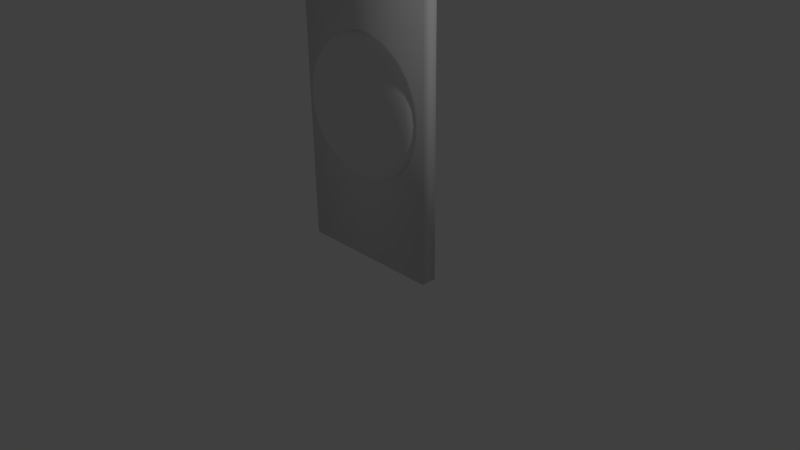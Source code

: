 # Source: StandupTarget_Target.blend  (saved by Blender 2.74.5; exported with 4.5.12 LTS)
import bpy
from mathutils import Matrix  # noqa: F401  (used for matrix-valued properties, if any)

bpy.ops.wm.read_factory_settings(use_empty=True)
scene = bpy.context.scene
scene.name = 'Scene'

# ---- collections
col_collection_1 = bpy.data.collections.new('Collection 1'); scene.collection.children.link(col_collection_1)

# ---- materials (node trees are filled in below, after node groups)
mat_material = bpy.data.materials.new('Material')
mat_material.alpha_threshold = 0.0
mat_material.use_transparent_shadow = False
mat_material.roughness = 0.5
mat_material.line_color = (0.0, 0.0, 0.0, 1.0)

# ---- material node trees

# ---- world
world_world = bpy.data.worlds.new('World'); scene.world = world_world
world_world.color = (0.05088, 0.05088, 0.05088)
world_world.use_sun_shadow = False
world_world.sun_shadow_jitter_overblur = 0.0
world_world.cycles.sampling_method = 'MANUAL'
world_world.cycles.sample_map_resolution = 256

# ---- cameras
cam_camera = bpy.data.cameras.new('Camera')
cam_camera.clip_end = 100.0
cam_camera.lens = 35.0
cam_camera.sensor_width = 32.0
cam_camera.sensor_height = 18.0
cam_camera.ortho_scale = 7.314
cam_camera.dof.focus_distance = 0.0
cam_camera.dof.aperture_fstop = 128.0

# ---- lights
light_lamp = bpy.data.lights.new('Lamp', 'POINT')
light_lamp.transmission_factor = 0.0
light_lamp.cutoff_distance = 30.0
light_lamp.energy = 100.0
light_lamp.shadow_buffer_clip_start = 1.001
light_lamp.shadow_soft_size = 0.1
light_lamp.shadow_maximum_resolution = 0.006
light_lamp.use_absolute_resolution = True
light_lamp.cycles.use_multiple_importance_sampling = False

# ---- meshes
me_cube = bpy.data.meshes.new('Cube')
me_cube.from_pydata([(1.0, 0.1, 0.0), (1.0, -0.1, 0.0), (-1.0, -0.1, 0.0), (-1.0, 0.1, 0.0), (1.0, 0.1, 4.0), (1.0, -0.1, 4.0), (-1.0, -0.1, 4.0), (-1.0, 0.1, 4.0), (-0.1756, -0.1109, 2.883), (-0.3444, -0.1109, 2.831), (-0.5, -0.1109, 2.748), (-0.6364, -0.1109, 2.636), (-0.7483, -0.1109, 2.5), (-0.8315, -0.1109, 2.344), (-0.8827, -0.1109, 2.176), (-0.9, -0.1109, 2.0), (-0.8827, -0.1109, 1.824), (-0.8315, -0.1109, 1.656), (-0.7483, -0.1109, 1.5), (-0.6364, -0.1109, 1.364), (-0.5, -0.1109, 1.252), (-0.3444, -0.1109, 1.169), (-0.1756, -0.1109, 1.117), (0.1756, -0.1109, 2.883), (0.3444, -0.1109, 2.831), (0.5, -0.1109, 2.748), (0.6364, -0.1109, 2.636), (0.7483, -0.1109, 2.5), (0.8315, -0.1109, 2.344), (0.8827, -0.1109, 2.176), (0.9, -0.1109, 2.0), (0.8827, -0.1109, 1.824), (0.8315, -0.1109, 1.656), (0.7483, -0.1109, 1.5), (0.6364, -0.1109, 1.364), (0.5, -0.1109, 1.252), (0.3444, -0.1109, 1.169), (0.1756, -0.1109, 1.117), (0.1722, -0.1194, 2.883), (0.3378, -0.1277, 2.831), (0.4904, -0.1353, 2.748), (0.6242, -0.1419, 2.636), (0.7339, -0.1474, 2.5), (0.8155, -0.1514, 2.344), (0.8657, -0.1539, 2.176), (0.8827, -0.1548, 2.0), (0.8657, -0.1539, 1.824), (0.8155, -0.1514, 1.656), (0.7339, -0.1474, 1.5), (0.6242, -0.1419, 1.364), (0.4904, -0.1353, 1.252), (0.3378, -0.1277, 1.169), (0.1722, -0.1194, 1.117), (0.1622, -0.1277, 2.883), (0.3182, -0.1438, 2.831), (0.462, -0.1587, 2.748), (0.588, -0.1717, 2.636), (0.6914, -0.1825, 2.5), (0.7682, -0.1904, 2.344), (0.8155, -0.1953, 2.176), (0.8315, -0.197, 2.0), (0.8155, -0.1953, 1.824), (0.7682, -0.1904, 1.656), (0.6914, -0.1825, 1.5), (0.588, -0.1717, 1.364), (0.462, -0.1587, 1.252), (0.3182, -0.1438, 1.169), (0.1622, -0.1277, 1.117), (0.146, -0.1353, 2.883), (0.2864, -0.1587, 2.831), (0.4157, -0.1803, 2.748), (0.5291, -0.1993, 2.636), (0.6222, -0.2148, 2.5), (0.6914, -0.2264, 2.344), (0.7339, -0.2335, 2.176), (0.7483, -0.2359, 2.0), (0.7339, -0.2335, 1.824), (0.6914, -0.2264, 1.656), (0.6222, -0.2148, 1.5), (0.5291, -0.1993, 1.364), (0.4157, -0.1803, 1.252), (0.2864, -0.1587, 1.169), (0.146, -0.1353, 1.117), (0.1242, -0.1419, 2.883), (0.2435, -0.1717, 2.831), (0.3536, -0.1993, 2.748), (0.45, -0.2234, 2.636), (0.5291, -0.2432, 2.5), (0.588, -0.2579, 2.344), (0.6242, -0.2669, 2.176), (0.6364, -0.27, 2.0), (0.6242, -0.2669, 1.824), (0.588, -0.2579, 1.656), (0.5291, -0.2432, 1.5), (0.45, -0.2234, 1.364), (0.3536, -0.1993, 1.252), (0.2435, -0.1717, 1.169), (0.1242, -0.1419, 1.117), (0.09755, -0.1474, 2.883), (0.1913, -0.1825, 2.831), (0.2778, -0.2148, 2.748), (0.3536, -0.2432, 2.636), (0.4157, -0.2664, 2.5), (0.462, -0.2837, 2.344), (0.4904, -0.2944, 2.176), (0.5, -0.2981, 2.0), (0.4904, -0.2944, 1.824), (0.462, -0.2837, 1.656), (0.4157, -0.2664, 1.5), (0.3536, -0.2432, 1.364), (0.2778, -0.2148, 1.252), (0.1913, -0.1825, 1.169), (0.09755, -0.1474, 1.117), (2.776e-07, -0.1109, 1.1), (0.06719, -0.1514, 2.883), (0.1318, -0.1904, 2.831), (0.1913, -0.2264, 2.748), (0.2435, -0.2579, 2.636), (0.2864, -0.2837, 2.5), (0.3182, -0.3044, 2.344), (0.3378, -0.3268, 2.176), (0.3444, -0.3372, 2.0), (0.3378, -0.3268, 1.824), (0.3182, -0.3044, 1.656), (0.2864, -0.2837, 1.5), (0.2435, -0.2579, 1.364), (0.1913, -0.2264, 1.252), (0.1318, -0.1904, 1.169), (0.06719, -0.1514, 1.117), (0.03425, -0.1539, 2.883), (0.06719, -0.1953, 2.831), (0.09755, -0.2335, 2.748), (0.1242, -0.2669, 2.636), (0.146, -0.2944, 2.5), (0.1622, -0.3268, 2.344), (0.1722, -0.3662, 2.176), (0.1756, -0.385, 2.0), (0.1722, -0.3662, 1.824), (0.1622, -0.3268, 1.656), (0.146, -0.2944, 1.5), (0.1242, -0.2669, 1.364), (0.09755, -0.2335, 1.252), (0.06719, -0.1953, 1.169), (0.03425, -0.1539, 1.117), (2.649e-07, -0.1548, 2.883), (2.38e-07, -0.197, 2.831), (2.38e-07, -0.2359, 2.748), (1.509e-07, -0.27, 2.636), (1.106e-07, -0.2981, 2.5), (2.716e-07, -0.3372, 2.344), (7.041e-08, -0.385, 2.176), (1.106e-07, -0.4092, 2.0), (7.041e-08, -0.385, 1.824), (2.716e-07, -0.3372, 1.656), (1.106e-07, -0.2981, 1.5), (1.509e-07, -0.27, 1.364), (2.179e-07, -0.2359, 1.252), (2.112e-07, -0.197, 1.169), (2.682e-07, -0.1548, 1.117), (-0.03425, -0.1539, 2.883), (-0.06719, -0.1953, 2.831), (-0.09755, -0.2335, 2.748), (-0.1242, -0.2669, 2.636), (-0.146, -0.2944, 2.5), (-0.1622, -0.3268, 2.344), (-0.1722, -0.3662, 2.176), (-0.1756, -0.385, 2.0), (-0.1722, -0.3662, 1.824), (-0.1622, -0.3268, 1.656), (-0.146, -0.2944, 1.5), (-0.1242, -0.2669, 1.364), (-0.09755, -0.2335, 1.252), (-0.06719, -0.1953, 1.169), (-0.03425, -0.1539, 1.117), (-0.06719, -0.1514, 2.883), (-0.1318, -0.1904, 2.831), (-0.1913, -0.2264, 2.748), (-0.2435, -0.2579, 2.636), (-0.2864, -0.2837, 2.5), (-0.3182, -0.3044, 2.344), (-0.3378, -0.3268, 2.176), (-0.3444, -0.3372, 2.0), (-0.3378, -0.3268, 1.824), (-0.3182, -0.3044, 1.656), (-0.2864, -0.2837, 1.5), (-0.2435, -0.2579, 1.364), (-0.1913, -0.2264, 1.252), (-0.1318, -0.1904, 1.169), (-0.06719, -0.1514, 1.117), (-0.09755, -0.1474, 2.883), (-0.1913, -0.1825, 2.831), (-0.2778, -0.2148, 2.748), (-0.3536, -0.2432, 2.636), (-0.4157, -0.2664, 2.5), (-0.462, -0.2837, 2.344), (-0.4904, -0.2944, 2.176), (-0.5, -0.2981, 2.0), (-0.4904, -0.2944, 1.824), (-0.462, -0.2837, 1.656), (-0.4157, -0.2664, 1.5), (-0.3536, -0.2432, 1.364), (-0.2778, -0.2148, 1.252), (-0.1913, -0.1825, 1.169), (-0.09755, -0.1474, 1.117), (-0.1242, -0.1419, 2.883), (-0.2435, -0.1717, 2.831), (-0.3536, -0.1993, 2.748), (-0.45, -0.2234, 2.636), (-0.5291, -0.2432, 2.5), (-0.588, -0.2579, 2.344), (-0.6242, -0.2669, 2.176), (-0.6364, -0.27, 2.0), (-0.6242, -0.2669, 1.824), (-0.588, -0.2579, 1.656), (-0.5291, -0.2432, 1.5), (-0.45, -0.2234, 1.364), (-0.3536, -0.1993, 1.252), (-0.2435, -0.1717, 1.169), (-0.1242, -0.1419, 1.117), (-0.146, -0.1353, 2.883), (-0.2864, -0.1587, 2.831), (-0.4157, -0.1803, 2.748), (-0.5291, -0.1993, 2.636), (-0.6222, -0.2148, 2.5), (-0.6914, -0.2264, 2.344), (-0.7339, -0.2335, 2.176), (-0.7483, -0.2359, 2.0), (-0.7339, -0.2335, 1.824), (-0.6914, -0.2264, 1.656), (-0.6222, -0.2148, 1.5), (-0.5291, -0.1993, 1.364), (-0.4157, -0.1803, 1.252), (-0.2864, -0.1587, 1.169), (-0.146, -0.1353, 1.117), (6.631e-09, -0.1109, 2.9), (-0.1622, -0.1277, 2.883), (-0.3182, -0.1438, 2.831), (-0.462, -0.1587, 2.748), (-0.588, -0.1717, 2.636), (-0.6914, -0.1825, 2.5), (-0.7682, -0.1904, 2.344), (-0.8155, -0.1953, 2.176), (-0.8315, -0.197, 2.0), (-0.8155, -0.1953, 1.824), (-0.7682, -0.1904, 1.656), (-0.6914, -0.1825, 1.5), (-0.588, -0.1717, 1.364), (-0.462, -0.1587, 1.252), (-0.3182, -0.1438, 1.169), (-0.1622, -0.1277, 1.117), (-0.1722, -0.1194, 2.883), (-0.3378, -0.1277, 2.831), (-0.4904, -0.1353, 2.748), (-0.6242, -0.1419, 2.636), (-0.7339, -0.1474, 2.5), (-0.8155, -0.1514, 2.344), (-0.8657, -0.1539, 2.176), (-0.8827, -0.1548, 2.0), (-0.8657, -0.1539, 1.824), (-0.8155, -0.1514, 1.656), (-0.7339, -0.1474, 1.5), (-0.6242, -0.1419, 1.364), (-0.4904, -0.1353, 1.252), (-0.3378, -0.1277, 1.169), (-0.1722, -0.1194, 1.117)], [], [(0, 1, 2, 3), (4, 7, 6, 5), (0, 4, 5, 1), (1, 5, 6, 2), (2, 6, 7, 3), (4, 0, 3, 7), (31, 30, 45, 46), (24, 23, 38, 39), (32, 31, 46, 47), (25, 24, 39, 40), (33, 32, 47, 48), (26, 25, 40, 41), (34, 33, 48, 49), (27, 26, 41, 42), (35, 34, 49, 50), (28, 27, 42, 43), (36, 35, 50, 51), (29, 28, 43, 44), (37, 36, 51, 52), (30, 29, 44, 45), (50, 49, 64, 65), (43, 42, 57, 58), (51, 50, 65, 66), (44, 43, 58, 59), (52, 51, 66, 67), (45, 44, 59, 60), (46, 45, 60, 61), (39, 38, 53, 54), (47, 46, 61, 62), (40, 39, 54, 55), (48, 47, 62, 63), (41, 40, 55, 56), (49, 48, 63, 64), (42, 41, 56, 57), (62, 61, 76, 77), (55, 54, 69, 70), (63, 62, 77, 78), (56, 55, 70, 71), (64, 63, 78, 79), (57, 56, 71, 72), (65, 64, 79, 80), (58, 57, 72, 73), (66, 65, 80, 81), (59, 58, 73, 74), (67, 66, 81, 82), (60, 59, 74, 75), (61, 60, 75, 76), (54, 53, 68, 69), (81, 80, 95, 96), (74, 73, 88, 89), (82, 81, 96, 97), (75, 74, 89, 90), (76, 75, 90, 91), (69, 68, 83, 84), (77, 76, 91, 92), (70, 69, 84, 85), (78, 77, 92, 93), (71, 70, 85, 86), (79, 78, 93, 94), (72, 71, 86, 87), (80, 79, 94, 95), (73, 72, 87, 88), (85, 84, 99, 100), (93, 92, 107, 108), (86, 85, 100, 101), (94, 93, 108, 109), (87, 86, 101, 102), (95, 94, 109, 110), (88, 87, 102, 103), (96, 95, 110, 111), (89, 88, 103, 104), (97, 96, 111, 112), (90, 89, 104, 105), (91, 90, 105, 106), (84, 83, 98, 99), (92, 91, 106, 107), (104, 103, 119, 120), (112, 111, 127, 128), (105, 104, 120, 121), (106, 105, 121, 122), (99, 98, 114, 115), (107, 106, 122, 123), (100, 99, 115, 116), (108, 107, 123, 124), (101, 100, 116, 117), (109, 108, 124, 125), (102, 101, 117, 118), (110, 109, 125, 126), (103, 102, 118, 119), (111, 110, 126, 127), (124, 123, 138, 139), (117, 116, 131, 132), (125, 124, 139, 140), (118, 117, 132, 133), (126, 125, 140, 141), (119, 118, 133, 134), (127, 126, 141, 142), (120, 119, 134, 135), (128, 127, 142, 143), (121, 120, 135, 136), (122, 121, 136, 137), (115, 114, 129, 130), (123, 122, 137, 138), (116, 115, 130, 131), (143, 142, 157, 158), (136, 135, 150, 151), (137, 136, 151, 152), (130, 129, 144, 145), (138, 137, 152, 153), (131, 130, 145, 146), (139, 138, 153, 154), (132, 131, 146, 147), (140, 139, 154, 155), (133, 132, 147, 148), (141, 140, 155, 156), (134, 133, 148, 149), (142, 141, 156, 157), (135, 134, 149, 150), (147, 146, 161, 162), (155, 154, 169, 170), (148, 147, 162, 163), (156, 155, 170, 171), (149, 148, 163, 164), (157, 156, 171, 172), (150, 149, 164, 165), (158, 157, 172, 173), (151, 150, 165, 166), (152, 151, 166, 167), (145, 144, 159, 160), (153, 152, 167, 168), (146, 145, 160, 161), (154, 153, 168, 169), (166, 165, 180, 181), (167, 166, 181, 182), (160, 159, 174, 175), (168, 167, 182, 183), (161, 160, 175, 176), (169, 168, 183, 184), (162, 161, 176, 177), (170, 169, 184, 185), (163, 162, 177, 178), (171, 170, 185, 186), (164, 163, 178, 179), (172, 171, 186, 187), (165, 164, 179, 180), (173, 172, 187, 188), (185, 184, 199, 200), (178, 177, 192, 193), (186, 185, 200, 201), (179, 178, 193, 194), (187, 186, 201, 202), (180, 179, 194, 195), (188, 187, 202, 203), (181, 180, 195, 196), (182, 181, 196, 197), (175, 174, 189, 190), (183, 182, 197, 198), (176, 175, 190, 191), (184, 183, 198, 199), (177, 176, 191, 192), (197, 196, 211, 212), (190, 189, 204, 205), (198, 197, 212, 213), (191, 190, 205, 206), (199, 198, 213, 214), (192, 191, 206, 207), (200, 199, 214, 215), (193, 192, 207, 208), (201, 200, 215, 216), (194, 193, 208, 209), (202, 201, 216, 217), (195, 194, 209, 210), (203, 202, 217, 218), (196, 195, 210, 211), (216, 215, 230, 231), (209, 208, 223, 224), (217, 216, 231, 232), (210, 209, 224, 225), (218, 217, 232, 233), (211, 210, 225, 226), (212, 211, 226, 227), (205, 204, 219, 220), (213, 212, 227, 228), (206, 205, 220, 221), (214, 213, 228, 229), (207, 206, 221, 222), (215, 214, 229, 230), (208, 207, 222, 223), (220, 219, 235, 236), (228, 227, 243, 244), (221, 220, 236, 237), (229, 228, 244, 245), (222, 221, 237, 238), (230, 229, 245, 246), (223, 222, 238, 239), (231, 230, 246, 247), (224, 223, 239, 240), (232, 231, 247, 248), (225, 224, 240, 241), (233, 232, 248, 249), (226, 225, 241, 242), (227, 226, 242, 243), (240, 239, 254, 255), (248, 247, 262, 263), (241, 240, 255, 256), (249, 248, 263, 264), (242, 241, 256, 257), (243, 242, 257, 258), (236, 235, 250, 251), (244, 243, 258, 259), (237, 236, 251, 252), (245, 244, 259, 260), (238, 237, 252, 253), (246, 245, 260, 261), (239, 238, 253, 254), (247, 246, 261, 262), (23, 234, 38), (113, 37, 52), (38, 234, 53), (113, 52, 67), (53, 234, 68), (113, 67, 82), (68, 234, 83), (113, 82, 97), (83, 234, 98), (113, 97, 112), (98, 234, 114), (113, 112, 128), (114, 234, 129), (113, 128, 143), (129, 234, 144), (113, 143, 158), (144, 234, 159), (113, 158, 173), (159, 234, 174), (113, 173, 188), (174, 234, 189), (113, 188, 203), (113, 203, 218), (189, 234, 204), (204, 234, 219), (113, 218, 233), (219, 234, 235), (113, 233, 249), (235, 234, 250), (113, 249, 264), (259, 258, 16, 17), (252, 251, 9, 10), (260, 259, 17, 18), (253, 252, 10, 11), (261, 260, 18, 19), (254, 253, 11, 12), (262, 261, 19, 20), (255, 254, 12, 13), (263, 262, 20, 21), (256, 255, 13, 14), (264, 263, 21, 22), (257, 256, 14, 15), (250, 234, 8), (113, 264, 22), (258, 257, 15, 16), (251, 250, 8, 9)])
me_cube.polygons.foreach_set('use_smooth', [True] * 262)
me_cube.materials.append(mat_material)
me_cube.use_remesh_preserve_volume = False
me_cube.use_remesh_preserve_attributes = False
me_cube.use_mirror_vertex_groups = False
me_cube.update()

# ---- objects
ob_cube = bpy.data.objects.new('Cube', me_cube)
ob_lamp = bpy.data.objects.new('Lamp', light_lamp)
ob_camera = bpy.data.objects.new('Camera', cam_camera)

# ---- transforms, parenting, visibility, modifiers, constraints
ob_cube.location = (0.0, 0.0, 0.0)
ob_cube.lock_rotations_4d = False
ob_cube.empty_display_type = 'ARROWS'
ob_cube.lineart.crease_threshold = 0.0
ob_lamp.location = (4.076, 1.005, 5.904)
ob_lamp.rotation_euler = (0.6503, 0.05522, 1.866)
ob_lamp.lock_rotations_4d = False
ob_lamp.empty_display_type = 'ARROWS'
ob_lamp.color = (0.0, 0.0, 0.0, 0.0)
ob_lamp.lineart.crease_threshold = 0.0
ob_camera.location = (7.481, -6.508, 5.344)
ob_camera.rotation_euler = (1.109, 0.01082, 0.8149)
ob_camera.lock_rotations_4d = False
ob_camera.empty_display_type = 'ARROWS'
ob_camera.color = (0.0, 0.0, 0.0, 0.0)
ob_camera.display_type = 'WIRE'
ob_camera.lineart.crease_threshold = 0.0

# ---- collection membership
col_collection_1.objects.link(ob_cube)
col_collection_1.objects.link(ob_lamp)
col_collection_1.objects.link(ob_camera)

# ---- scene / render settings (as saved in the file)
scene.camera = ob_camera
scene.frame_start = 1; scene.frame_end = 250; scene.frame_set(1)
scene.render.engine = 'BLENDER_EEVEE_NEXT'
scene.render.resolution_percentage = 50
scene.render.dither_intensity = 0.0
scene.cycles.use_denoising = False
scene.cycles.samples = 10
scene.cycles.sampling_pattern = 'TABULATED_SOBOL'
scene.cycles.light_sampling_threshold = 0.0
scene.cycles.use_adaptive_sampling = False
scene.cycles.use_light_tree = False
scene.cycles.blur_glossy = 0.0
scene.cycles.pixel_filter_type = 'GAUSSIAN'
scene.cycles.sample_clamp_indirect = 0.0
scene.view_settings.view_transform = 'Standard'
bpy.context.view_layer.update()
